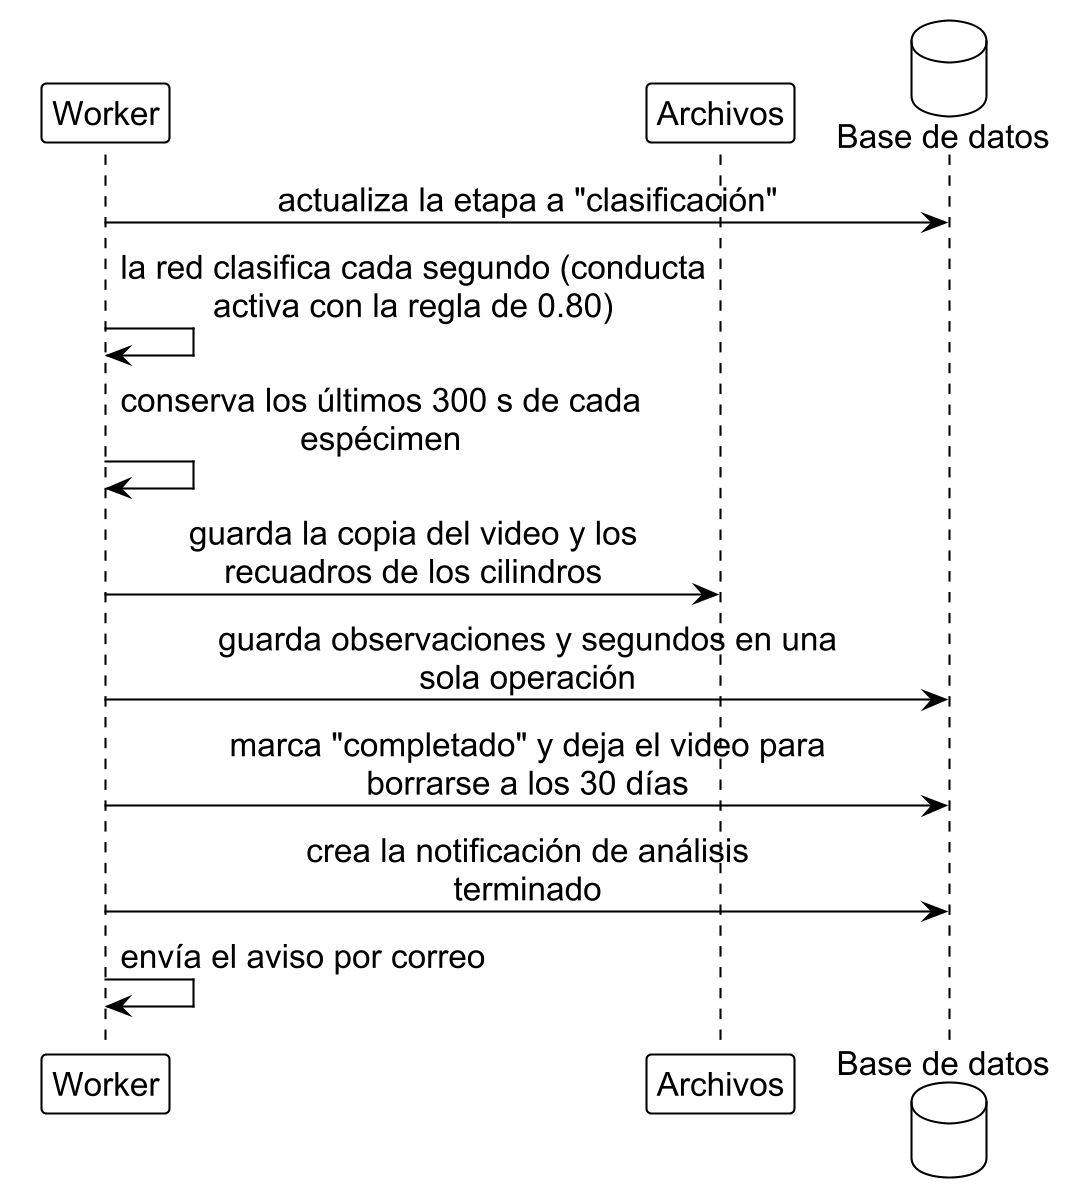

The diagram above was rendered by PlantUML. Its source (embedded in the PNG):
@startuml an_3
!include ../estilo_doc.iuml
skinparam dpi 200
participant Worker as w
participant Archivos as fs
database "Base de datos" as db

w -> db: actualiza la etapa a "clasificación"
w -> w: la red clasifica cada segundo (conducta\nactiva con la regla de 0.80)
w -> w: conserva los últimos 300 s de cada\nespécimen
w -> fs: guarda la copia del video y los\nrecuadros de los cilindros
w -> db: guarda observaciones y segundos en una\nsola operación
w -> db: marca "completado" y deja el video para\nborrarse a los 30 días
w -> db: crea la notificación de análisis\nterminado
w -> w: envía el aviso por correo
@enduml